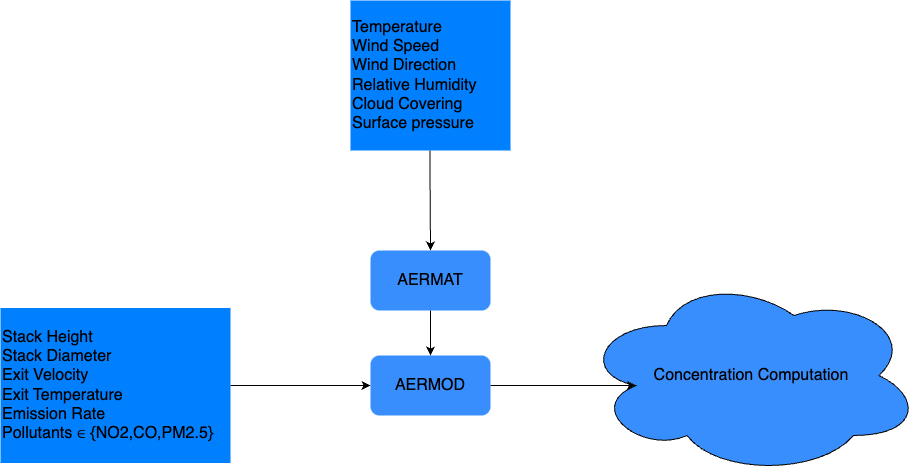

The diagram above was exported from draw.io. Its source (the exported page's mxGraphModel, read from the mxfile embedded in the PNG):
<mxGraphModel dx="1166" dy="770" grid="1" gridSize="10" guides="1" tooltips="1" connect="1" arrows="1" fold="1" page="1" pageScale="1" pageWidth="1500" pageHeight="1500" math="0" shadow="0">
  <root>
    <mxCell id="0" />
    <mxCell id="1" parent="0" />
    <mxCell id="FBmmOAMi8C09IP341d-s-4" value="AERMOD" style="rounded=1;whiteSpace=wrap;html=1;strokeColor=none;fillColor=#388efc;fontSize=16;" vertex="1" parent="1">
      <mxGeometry x="730" y="695" width="120" height="60" as="geometry" />
    </mxCell>
    <mxCell id="FBmmOAMi8C09IP341d-s-7" value="AERMAT" style="rounded=1;whiteSpace=wrap;html=1;strokeColor=none;fillColor=#388efc;fontSize=16;" vertex="1" parent="1">
      <mxGeometry x="730" y="590" width="120" height="60" as="geometry" />
    </mxCell>
    <mxCell id="FBmmOAMi8C09IP341d-s-8" value="" style="endArrow=classic;html=1;rounded=0;entryX=0.5;entryY=0;entryDx=0;entryDy=0;exitX=0.5;exitY=1;exitDx=0;exitDy=0;" edge="1" parent="1" source="FBmmOAMi8C09IP341d-s-7" target="FBmmOAMi8C09IP341d-s-4">
      <mxGeometry width="50" height="50" relative="1" as="geometry">
        <mxPoint x="780" y="660" as="sourcePoint" />
        <mxPoint x="740" y="735" as="targetPoint" />
      </mxGeometry>
    </mxCell>
    <mxCell id="FBmmOAMi8C09IP341d-s-9" value="&lt;div style=&quot;font-size: 16px;&quot;&gt;Temperature&lt;br&gt;&lt;/div&gt;&lt;div style=&quot;font-size: 16px;&quot;&gt;Wind Speed&lt;br&gt;&lt;/div&gt;&lt;div style=&quot;font-size: 16px;&quot;&gt;Wind Direction&lt;br&gt;&lt;/div&gt;&lt;div style=&quot;&quot;&gt;&lt;span style=&quot;font-size: 16px;&quot;&gt;Relative Humidity&lt;/span&gt;&lt;/div&gt;&lt;div style=&quot;&quot;&gt;&lt;span style=&quot;font-size: 16px;&quot;&gt;Cloud Covering&lt;/span&gt;&lt;/div&gt;&lt;div style=&quot;&quot;&gt;Surface pressure&amp;nbsp;&lt;span style=&quot;font-size: 16px;&quot;&gt;&lt;br&gt;&lt;/span&gt;&lt;/div&gt;" style="rounded=0;whiteSpace=wrap;html=1;fontSize=16;fillColor=#007FFF;strokeColor=none;align=left;" vertex="1" parent="1">
      <mxGeometry x="710" y="340" width="160" height="150" as="geometry" />
    </mxCell>
    <mxCell id="FBmmOAMi8C09IP341d-s-3" value="&lt;div style=&quot;font-size: 16px;&quot;&gt;&lt;span style=&quot;background-color: initial; font-size: 16px;&quot;&gt;Stack Height&lt;/span&gt;&lt;/div&gt;&lt;div style=&quot;font-size: 16px;&quot;&gt;Stack Diameter&lt;/div&gt;&lt;div style=&quot;font-size: 16px;&quot;&gt;Exit Velocity&lt;/div&gt;&lt;div style=&quot;font-size: 16px;&quot;&gt;Exit Temperature&lt;/div&gt;&lt;div style=&quot;font-size: 16px;&quot;&gt;Emission Rate&lt;/div&gt;&lt;div style=&quot;font-size: 16px;&quot;&gt;&lt;span style=&quot;background-color: initial; font-size: 16px;&quot;&gt;Pollutants&amp;nbsp;&lt;/span&gt;&lt;span class=&quot;base&quot; style=&quot;background-color: initial;&quot;&gt;&lt;span class=&quot;mrel&quot;&gt;∈&amp;nbsp;&lt;/span&gt;&lt;span class=&quot;mspace&quot;&gt;&lt;/span&gt;&lt;/span&gt;&lt;span class=&quot;base&quot; style=&quot;background-color: initial;&quot;&gt;&lt;span class=&quot;strut&quot;&gt;&lt;/span&gt;&lt;span class=&quot;mopen&quot;&gt;{&lt;/span&gt;&lt;span class=&quot;mord mathnormal&quot;&gt;N&lt;/span&gt;&lt;span class=&quot;mord&quot;&gt;&lt;span class=&quot;mord mathnormal&quot;&gt;O&lt;/span&gt;&lt;span class=&quot;msupsub&quot;&gt;&lt;span class=&quot;vlist-t vlist-t2&quot;&gt;&lt;span class=&quot;vlist-r&quot;&gt;&lt;span class=&quot;vlist&quot;&gt;&lt;span class=&quot;pstrut&quot;&gt;&lt;/span&gt;&lt;span class=&quot;sizing reset-size6 size3 mtight&quot;&gt;&lt;span class=&quot;mord mtight&quot;&gt;2&lt;/span&gt;&lt;/span&gt;&lt;/span&gt;&lt;span class=&quot;vlist-s&quot;&gt;&lt;/span&gt;&lt;/span&gt;&lt;span class=&quot;vlist-r&quot;&gt;&lt;span class=&quot;vlist&quot;&gt;&lt;/span&gt;&lt;/span&gt;&lt;/span&gt;&lt;/span&gt;&lt;/span&gt;&lt;span class=&quot;mpunct&quot;&gt;,&lt;/span&gt;&lt;span class=&quot;mspace&quot;&gt;&lt;/span&gt;&lt;span class=&quot;mord mathnormal&quot;&gt;CO&lt;/span&gt;&lt;span class=&quot;mpunct&quot;&gt;,&lt;/span&gt;&lt;span class=&quot;mspace&quot;&gt;&lt;/span&gt;&lt;span class=&quot;mord mathnormal&quot;&gt;P&lt;/span&gt;&lt;span class=&quot;mord&quot;&gt;&lt;span class=&quot;mord mathnormal&quot;&gt;M&lt;/span&gt;&lt;span class=&quot;msupsub&quot;&gt;&lt;span class=&quot;vlist-t vlist-t2&quot;&gt;&lt;span class=&quot;vlist-r&quot;&gt;&lt;span class=&quot;vlist&quot;&gt;&lt;span class=&quot;pstrut&quot;&gt;&lt;/span&gt;&lt;span class=&quot;sizing reset-size6 size3 mtight&quot;&gt;&lt;span class=&quot;mord mtight&quot;&gt;&lt;span class=&quot;mord mtight&quot;&gt;2.5&lt;/span&gt;&lt;/span&gt;&lt;/span&gt;&lt;/span&gt;&lt;span class=&quot;vlist-s&quot;&gt;&lt;/span&gt;&lt;/span&gt;&lt;span class=&quot;vlist-r&quot;&gt;&lt;span class=&quot;vlist&quot;&gt;&lt;/span&gt;&lt;/span&gt;&lt;/span&gt;&lt;/span&gt;&lt;/span&gt;&lt;span class=&quot;mclose&quot;&gt;}&lt;/span&gt;&lt;/span&gt;&lt;/div&gt;" style="rounded=0;whiteSpace=wrap;html=1;fontSize=16;fillColor=#007FFF;strokeColor=none;align=left;" vertex="1" parent="1">
      <mxGeometry x="360" y="647.5" width="230" height="155" as="geometry" />
    </mxCell>
    <mxCell id="FBmmOAMi8C09IP341d-s-14" value="Concentration Computation" style="ellipse;shape=cloud;whiteSpace=wrap;html=1;fillColor=#388efc;fontSize=16;" vertex="1" parent="1">
      <mxGeometry x="941" y="615" width="340" height="200" as="geometry" />
    </mxCell>
    <mxCell id="FBmmOAMi8C09IP341d-s-15" value="" style="endArrow=classic;html=1;rounded=0;entryX=0.5;entryY=0;entryDx=0;entryDy=0;exitX=0.5;exitY=1;exitDx=0;exitDy=0;" edge="1" parent="1" target="FBmmOAMi8C09IP341d-s-7">
      <mxGeometry width="50" height="50" relative="1" as="geometry">
        <mxPoint x="789.38" y="490" as="sourcePoint" />
        <mxPoint x="789.38" y="535" as="targetPoint" />
      </mxGeometry>
    </mxCell>
    <mxCell id="FBmmOAMi8C09IP341d-s-16" value="" style="endArrow=classic;html=1;rounded=0;entryX=0;entryY=0.5;entryDx=0;entryDy=0;exitX=1;exitY=0.5;exitDx=0;exitDy=0;" edge="1" parent="1" source="FBmmOAMi8C09IP341d-s-3" target="FBmmOAMi8C09IP341d-s-4">
      <mxGeometry width="50" height="50" relative="1" as="geometry">
        <mxPoint x="620" y="730" as="sourcePoint" />
        <mxPoint x="660.62" y="825" as="targetPoint" />
      </mxGeometry>
    </mxCell>
    <mxCell id="FBmmOAMi8C09IP341d-s-18" value="" style="endArrow=classic;html=1;rounded=0;exitX=1;exitY=0.5;exitDx=0;exitDy=0;entryX=0.16;entryY=0.55;entryDx=0;entryDy=0;entryPerimeter=0;" edge="1" parent="1" source="FBmmOAMi8C09IP341d-s-4" target="FBmmOAMi8C09IP341d-s-14">
      <mxGeometry width="50" height="50" relative="1" as="geometry">
        <mxPoint x="850" y="720" as="sourcePoint" />
        <mxPoint x="910" y="810" as="targetPoint" />
      </mxGeometry>
    </mxCell>
  </root>
</mxGraphModel>